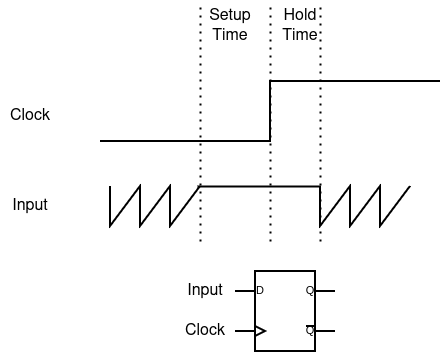

The diagram above was exported from draw.io. Its source (the exported page's mxGraphModel, read from the mxfile embedded in the PNG):
<mxGraphModel dx="1114" dy="589" grid="1" gridSize="10" guides="1" tooltips="1" connect="1" arrows="1" fold="1" page="1" pageScale="1" pageWidth="1100" pageHeight="850" math="0" shadow="0">
  <root>
    <mxCell id="0" />
    <mxCell id="1" parent="0" />
    <mxCell id="zZbGzDv0SgIZGGPYdM0W-1" value="" style="pointerEvents=1;verticalLabelPosition=bottom;shadow=0;dashed=0;align=center;html=1;verticalAlign=top;shape=mxgraph.electrical.waveforms.step_1;strokeWidth=2;fontSize=16;" vertex="1" parent="1">
      <mxGeometry x="300" y="280" width="340" height="60" as="geometry" />
    </mxCell>
    <mxCell id="zZbGzDv0SgIZGGPYdM0W-2" value="" style="pointerEvents=1;verticalLabelPosition=bottom;shadow=0;dashed=0;align=center;html=1;verticalAlign=top;shape=mxgraph.electrical.waveforms.sawtooth;rotation=-180;strokeWidth=2;fontSize=16;" vertex="1" parent="1">
      <mxGeometry x="310" y="385" width="90" height="40" as="geometry" />
    </mxCell>
    <mxCell id="zZbGzDv0SgIZGGPYdM0W-3" value="" style="endArrow=none;html=1;rounded=0;exitX=0.033;exitY=1;exitDx=0;exitDy=0;exitPerimeter=0;strokeWidth=2;fontSize=16;" edge="1" parent="1" source="zZbGzDv0SgIZGGPYdM0W-2">
      <mxGeometry width="50" height="50" relative="1" as="geometry">
        <mxPoint x="520" y="340" as="sourcePoint" />
        <mxPoint x="520" y="385" as="targetPoint" />
      </mxGeometry>
    </mxCell>
    <mxCell id="zZbGzDv0SgIZGGPYdM0W-4" value="" style="pointerEvents=1;verticalLabelPosition=bottom;shadow=0;dashed=0;align=center;html=1;verticalAlign=top;shape=mxgraph.electrical.waveforms.sawtooth;rotation=-180;strokeWidth=2;fontSize=16;" vertex="1" parent="1">
      <mxGeometry x="520" y="385" width="90" height="40" as="geometry" />
    </mxCell>
    <mxCell id="zZbGzDv0SgIZGGPYdM0W-5" value="Clock" style="text;html=1;align=center;verticalAlign=middle;whiteSpace=wrap;rounded=0;strokeWidth=2;fontSize=16;" vertex="1" parent="1">
      <mxGeometry x="200" y="300" width="60" height="30" as="geometry" />
    </mxCell>
    <mxCell id="zZbGzDv0SgIZGGPYdM0W-6" value="Input" style="text;html=1;align=center;verticalAlign=middle;whiteSpace=wrap;rounded=0;strokeWidth=2;fontSize=16;" vertex="1" parent="1">
      <mxGeometry x="200" y="390" width="60" height="30" as="geometry" />
    </mxCell>
    <mxCell id="zZbGzDv0SgIZGGPYdM0W-8" value="" style="verticalLabelPosition=bottom;shadow=0;dashed=0;align=center;html=1;verticalAlign=top;shape=mxgraph.electrical.logic_gates.d_type_flip-flop;strokeWidth=2;fontSize=16;" vertex="1" parent="1">
      <mxGeometry x="435" y="470" width="100" height="80" as="geometry" />
    </mxCell>
    <mxCell id="zZbGzDv0SgIZGGPYdM0W-9" value="Clock" style="text;html=1;align=center;verticalAlign=middle;whiteSpace=wrap;rounded=0;strokeWidth=2;fontSize=16;" vertex="1" parent="1">
      <mxGeometry x="375" y="515" width="60" height="30" as="geometry" />
    </mxCell>
    <mxCell id="zZbGzDv0SgIZGGPYdM0W-10" value="Input" style="text;html=1;align=center;verticalAlign=middle;whiteSpace=wrap;rounded=0;strokeWidth=2;fontSize=16;" vertex="1" parent="1">
      <mxGeometry x="375" y="475" width="60" height="30" as="geometry" />
    </mxCell>
    <mxCell id="zZbGzDv0SgIZGGPYdM0W-12" value="&lt;div style=&quot;font-size: 16px;&quot;&gt;Setup&lt;/div&gt;&lt;div style=&quot;font-size: 16px;&quot;&gt;Time&lt;br style=&quot;font-size: 16px;&quot;&gt;&lt;/div&gt;" style="text;html=1;align=center;verticalAlign=middle;whiteSpace=wrap;rounded=0;fontSize=16;" vertex="1" parent="1">
      <mxGeometry x="400" y="210" width="60" height="30" as="geometry" />
    </mxCell>
    <mxCell id="zZbGzDv0SgIZGGPYdM0W-13" value="&lt;div style=&quot;font-size: 16px;&quot;&gt;Hold&lt;/div&gt;&lt;div style=&quot;font-size: 16px;&quot;&gt;Time&lt;br style=&quot;font-size: 16px;&quot;&gt;&lt;/div&gt;" style="text;html=1;align=center;verticalAlign=middle;whiteSpace=wrap;rounded=0;fontSize=16;" vertex="1" parent="1">
      <mxGeometry x="470" y="210" width="60" height="30" as="geometry" />
    </mxCell>
    <mxCell id="zZbGzDv0SgIZGGPYdM0W-14" value="" style="endArrow=none;dashed=1;html=1;dashPattern=1 3;strokeWidth=2;rounded=0;fontSize=16;" edge="1" parent="1">
      <mxGeometry width="50" height="50" relative="1" as="geometry">
        <mxPoint x="400" y="440" as="sourcePoint" />
        <mxPoint x="400" y="200" as="targetPoint" />
      </mxGeometry>
    </mxCell>
    <mxCell id="zZbGzDv0SgIZGGPYdM0W-15" value="" style="endArrow=none;dashed=1;html=1;dashPattern=1 3;strokeWidth=2;rounded=0;fontSize=16;" edge="1" parent="1">
      <mxGeometry width="50" height="50" relative="1" as="geometry">
        <mxPoint x="520" y="440" as="sourcePoint" />
        <mxPoint x="520" y="200" as="targetPoint" />
      </mxGeometry>
    </mxCell>
    <mxCell id="zZbGzDv0SgIZGGPYdM0W-16" value="" style="endArrow=none;dashed=1;html=1;dashPattern=1 3;strokeWidth=2;rounded=0;fontSize=16;" edge="1" parent="1">
      <mxGeometry width="50" height="50" relative="1" as="geometry">
        <mxPoint x="470" y="440" as="sourcePoint" />
        <mxPoint x="470" y="200" as="targetPoint" />
      </mxGeometry>
    </mxCell>
  </root>
</mxGraphModel>